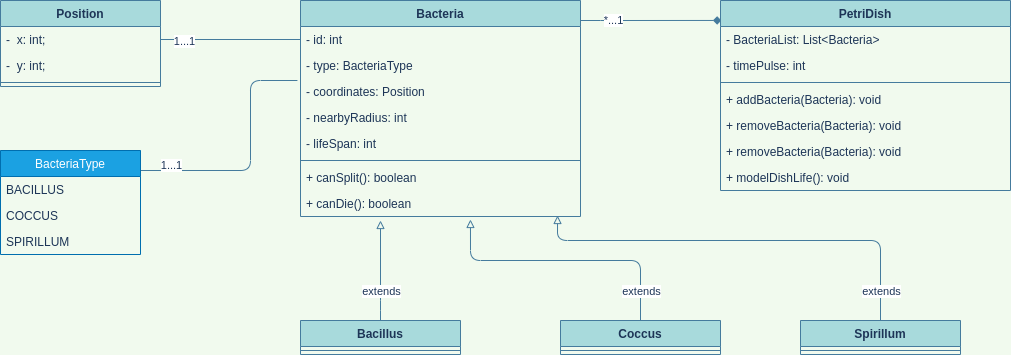

The diagram above was exported from draw.io. Its source (the exported page's mxGraphModel, read from the mxfile embedded in the PNG):
<mxGraphModel dx="1035" dy="594" grid="1" gridSize="10" guides="1" tooltips="1" connect="1" arrows="1" fold="1" page="1" pageScale="1" pageWidth="1169" pageHeight="827" background="#F1FAEE" math="0" shadow="0">
  <root>
    <mxCell id="0" />
    <mxCell id="1" parent="0" />
    <mxCell id="ukIE5cQ0RfOjRPvzJeP--49" style="edgeStyle=orthogonalEdgeStyle;curved=0;rounded=1;sketch=0;orthogonalLoop=1;jettySize=auto;html=1;endArrow=diamond;endFill=1;strokeColor=#457B9D;fillColor=#A8DADC;fontColor=#1D3557;entryX=0.003;entryY=0.105;entryDx=0;entryDy=0;entryPerimeter=0;" edge="1" parent="1" source="ukIE5cQ0RfOjRPvzJeP--5" target="ukIE5cQ0RfOjRPvzJeP--1">
      <mxGeometry relative="1" as="geometry">
        <mxPoint x="750" y="60" as="targetPoint" />
        <Array as="points">
          <mxPoint x="650" y="60" />
          <mxPoint x="650" y="60" />
        </Array>
      </mxGeometry>
    </mxCell>
    <mxCell id="ukIE5cQ0RfOjRPvzJeP--50" value="*...1" style="edgeLabel;html=1;align=center;verticalAlign=middle;resizable=0;points=[];fontColor=#1D3557;" vertex="1" connectable="0" parent="ukIE5cQ0RfOjRPvzJeP--49">
      <mxGeometry x="-0.5369" relative="1" as="geometry">
        <mxPoint as="offset" />
      </mxGeometry>
    </mxCell>
    <mxCell id="ukIE5cQ0RfOjRPvzJeP--5" value="Bacteria" style="swimlane;fontStyle=1;align=center;verticalAlign=top;childLayout=stackLayout;horizontal=1;startSize=26;horizontalStack=0;resizeParent=1;resizeParentMax=0;resizeLast=0;collapsible=1;marginBottom=0;rounded=0;sketch=0;strokeColor=#457B9D;fillColor=#A8DADC;fontColor=#1D3557;" vertex="1" parent="1">
      <mxGeometry x="340" y="40" width="280" height="216" as="geometry" />
    </mxCell>
    <mxCell id="ukIE5cQ0RfOjRPvzJeP--10" value="- id: int" style="text;strokeColor=none;fillColor=none;align=left;verticalAlign=top;spacingLeft=4;spacingRight=4;overflow=hidden;rotatable=0;points=[[0,0.5],[1,0.5]];portConstraint=eastwest;fontColor=#1D3557;" vertex="1" parent="ukIE5cQ0RfOjRPvzJeP--5">
      <mxGeometry y="26" width="280" height="26" as="geometry" />
    </mxCell>
    <mxCell id="ukIE5cQ0RfOjRPvzJeP--36" value="- type: BacteriaType" style="text;strokeColor=none;fillColor=none;align=left;verticalAlign=top;spacingLeft=4;spacingRight=4;overflow=hidden;rotatable=0;points=[[0,0.5],[1,0.5]];portConstraint=eastwest;fontColor=#1D3557;" vertex="1" parent="ukIE5cQ0RfOjRPvzJeP--5">
      <mxGeometry y="52" width="280" height="26" as="geometry" />
    </mxCell>
    <mxCell id="ukIE5cQ0RfOjRPvzJeP--28" value="- coordinates: Position" style="text;strokeColor=none;fillColor=none;align=left;verticalAlign=top;spacingLeft=4;spacingRight=4;overflow=hidden;rotatable=0;points=[[0,0.5],[1,0.5]];portConstraint=eastwest;fontColor=#1D3557;" vertex="1" parent="ukIE5cQ0RfOjRPvzJeP--5">
      <mxGeometry y="78" width="280" height="26" as="geometry" />
    </mxCell>
    <mxCell id="ukIE5cQ0RfOjRPvzJeP--9" value="- nearbyRadius: int" style="text;strokeColor=none;fillColor=none;align=left;verticalAlign=top;spacingLeft=4;spacingRight=4;overflow=hidden;rotatable=0;points=[[0,0.5],[1,0.5]];portConstraint=eastwest;fontColor=#1D3557;" vertex="1" parent="ukIE5cQ0RfOjRPvzJeP--5">
      <mxGeometry y="104" width="280" height="26" as="geometry" />
    </mxCell>
    <mxCell id="ukIE5cQ0RfOjRPvzJeP--6" value="- lifeSpan: int" style="text;strokeColor=none;fillColor=none;align=left;verticalAlign=top;spacingLeft=4;spacingRight=4;overflow=hidden;rotatable=0;points=[[0,0.5],[1,0.5]];portConstraint=eastwest;fontColor=#1D3557;" vertex="1" parent="ukIE5cQ0RfOjRPvzJeP--5">
      <mxGeometry y="130" width="280" height="26" as="geometry" />
    </mxCell>
    <mxCell id="ukIE5cQ0RfOjRPvzJeP--7" value="" style="line;strokeWidth=1;fillColor=none;align=left;verticalAlign=middle;spacingTop=-1;spacingLeft=3;spacingRight=3;rotatable=0;labelPosition=right;points=[];portConstraint=eastwest;strokeColor=#457B9D;fontColor=#1D3557;labelBackgroundColor=#F1FAEE;" vertex="1" parent="ukIE5cQ0RfOjRPvzJeP--5">
      <mxGeometry y="156" width="280" height="8" as="geometry" />
    </mxCell>
    <mxCell id="ukIE5cQ0RfOjRPvzJeP--8" value="+ canSplit(): boolean" style="text;strokeColor=none;fillColor=none;align=left;verticalAlign=top;spacingLeft=4;spacingRight=4;overflow=hidden;rotatable=0;points=[[0,0.5],[1,0.5]];portConstraint=eastwest;fontColor=#1D3557;" vertex="1" parent="ukIE5cQ0RfOjRPvzJeP--5">
      <mxGeometry y="164" width="280" height="26" as="geometry" />
    </mxCell>
    <mxCell id="ukIE5cQ0RfOjRPvzJeP--29" value="+ canDie(): boolean" style="text;strokeColor=none;fillColor=none;align=left;verticalAlign=top;spacingLeft=4;spacingRight=4;overflow=hidden;rotatable=0;points=[[0,0.5],[1,0.5]];portConstraint=eastwest;fontColor=#1D3557;" vertex="1" parent="ukIE5cQ0RfOjRPvzJeP--5">
      <mxGeometry y="190" width="280" height="26" as="geometry" />
    </mxCell>
    <mxCell id="ukIE5cQ0RfOjRPvzJeP--1" value="PetriDish" style="swimlane;fontStyle=1;align=center;verticalAlign=top;childLayout=stackLayout;horizontal=1;startSize=26;horizontalStack=0;resizeParent=1;resizeParentMax=0;resizeLast=0;collapsible=1;marginBottom=0;rounded=0;sketch=0;strokeColor=#457B9D;fillColor=#A8DADC;fontColor=#1D3557;" vertex="1" parent="1">
      <mxGeometry x="760" y="40" width="290" height="190" as="geometry" />
    </mxCell>
    <mxCell id="ukIE5cQ0RfOjRPvzJeP--2" value="- BacteriaList: List&lt;Bacteria&gt;" style="text;strokeColor=none;fillColor=none;align=left;verticalAlign=top;spacingLeft=4;spacingRight=4;overflow=hidden;rotatable=0;points=[[0,0.5],[1,0.5]];portConstraint=eastwest;fontColor=#1D3557;" vertex="1" parent="ukIE5cQ0RfOjRPvzJeP--1">
      <mxGeometry y="26" width="290" height="26" as="geometry" />
    </mxCell>
    <mxCell id="ukIE5cQ0RfOjRPvzJeP--30" value="- timePulse: int" style="text;strokeColor=none;fillColor=none;align=left;verticalAlign=top;spacingLeft=4;spacingRight=4;overflow=hidden;rotatable=0;points=[[0,0.5],[1,0.5]];portConstraint=eastwest;fontColor=#1D3557;" vertex="1" parent="ukIE5cQ0RfOjRPvzJeP--1">
      <mxGeometry y="52" width="290" height="26" as="geometry" />
    </mxCell>
    <mxCell id="ukIE5cQ0RfOjRPvzJeP--3" value="" style="line;strokeWidth=1;fillColor=none;align=left;verticalAlign=middle;spacingTop=-1;spacingLeft=3;spacingRight=3;rotatable=0;labelPosition=right;points=[];portConstraint=eastwest;strokeColor=#457B9D;fontColor=#1D3557;labelBackgroundColor=#F1FAEE;" vertex="1" parent="ukIE5cQ0RfOjRPvzJeP--1">
      <mxGeometry y="78" width="290" height="8" as="geometry" />
    </mxCell>
    <mxCell id="ukIE5cQ0RfOjRPvzJeP--4" value="+ addBacteria(Bacteria): void" style="text;strokeColor=none;fillColor=none;align=left;verticalAlign=top;spacingLeft=4;spacingRight=4;overflow=hidden;rotatable=0;points=[[0,0.5],[1,0.5]];portConstraint=eastwest;fontColor=#1D3557;" vertex="1" parent="ukIE5cQ0RfOjRPvzJeP--1">
      <mxGeometry y="86" width="290" height="26" as="geometry" />
    </mxCell>
    <mxCell id="ukIE5cQ0RfOjRPvzJeP--48" value="+ removeBacteria(Bacteria): void" style="text;strokeColor=none;fillColor=none;align=left;verticalAlign=top;spacingLeft=4;spacingRight=4;overflow=hidden;rotatable=0;points=[[0,0.5],[1,0.5]];portConstraint=eastwest;fontColor=#1D3557;" vertex="1" parent="ukIE5cQ0RfOjRPvzJeP--1">
      <mxGeometry y="112" width="290" height="26" as="geometry" />
    </mxCell>
    <mxCell id="ukIE5cQ0RfOjRPvzJeP--44" value="+ removeBacteria(Bacteria): void" style="text;strokeColor=none;fillColor=none;align=left;verticalAlign=top;spacingLeft=4;spacingRight=4;overflow=hidden;rotatable=0;points=[[0,0.5],[1,0.5]];portConstraint=eastwest;fontColor=#1D3557;" vertex="1" parent="ukIE5cQ0RfOjRPvzJeP--1">
      <mxGeometry y="138" width="290" height="26" as="geometry" />
    </mxCell>
    <mxCell id="ukIE5cQ0RfOjRPvzJeP--31" value="+ modelDishLife(): void" style="text;strokeColor=none;fillColor=none;align=left;verticalAlign=top;spacingLeft=4;spacingRight=4;overflow=hidden;rotatable=0;points=[[0,0.5],[1,0.5]];portConstraint=eastwest;fontColor=#1D3557;" vertex="1" parent="ukIE5cQ0RfOjRPvzJeP--1">
      <mxGeometry y="164" width="290" height="26" as="geometry" />
    </mxCell>
    <mxCell id="ukIE5cQ0RfOjRPvzJeP--11" value="Position" style="swimlane;fontStyle=1;align=center;verticalAlign=top;childLayout=stackLayout;horizontal=1;startSize=26;horizontalStack=0;resizeParent=1;resizeParentMax=0;resizeLast=0;collapsible=1;marginBottom=0;rounded=0;sketch=0;strokeColor=#457B9D;fillColor=#A8DADC;fontColor=#1D3557;" vertex="1" parent="1">
      <mxGeometry x="40" y="40" width="160" height="86" as="geometry" />
    </mxCell>
    <mxCell id="ukIE5cQ0RfOjRPvzJeP--12" value="-  x: int;" style="text;strokeColor=none;fillColor=none;align=left;verticalAlign=top;spacingLeft=4;spacingRight=4;overflow=hidden;rotatable=0;points=[[0,0.5],[1,0.5]];portConstraint=eastwest;fontColor=#1D3557;" vertex="1" parent="ukIE5cQ0RfOjRPvzJeP--11">
      <mxGeometry y="26" width="160" height="26" as="geometry" />
    </mxCell>
    <mxCell id="ukIE5cQ0RfOjRPvzJeP--15" value="-  y: int;" style="text;strokeColor=none;fillColor=none;align=left;verticalAlign=top;spacingLeft=4;spacingRight=4;overflow=hidden;rotatable=0;points=[[0,0.5],[1,0.5]];portConstraint=eastwest;fontColor=#1D3557;" vertex="1" parent="ukIE5cQ0RfOjRPvzJeP--11">
      <mxGeometry y="52" width="160" height="26" as="geometry" />
    </mxCell>
    <mxCell id="ukIE5cQ0RfOjRPvzJeP--13" value="" style="line;strokeWidth=1;fillColor=none;align=left;verticalAlign=middle;spacingTop=-1;spacingLeft=3;spacingRight=3;rotatable=0;labelPosition=right;points=[];portConstraint=eastwest;strokeColor=#457B9D;fontColor=#1D3557;labelBackgroundColor=#F1FAEE;" vertex="1" parent="ukIE5cQ0RfOjRPvzJeP--11">
      <mxGeometry y="78" width="160" height="8" as="geometry" />
    </mxCell>
    <mxCell id="ukIE5cQ0RfOjRPvzJeP--60" style="edgeStyle=orthogonalEdgeStyle;curved=0;rounded=1;sketch=0;orthogonalLoop=1;jettySize=auto;html=1;endArrow=none;endFill=0;strokeColor=#457B9D;fillColor=#A8DADC;fontColor=#1D3557;entryX=-0.011;entryY=1.077;entryDx=0;entryDy=0;entryPerimeter=0;" edge="1" parent="1" source="ukIE5cQ0RfOjRPvzJeP--32" target="ukIE5cQ0RfOjRPvzJeP--36">
      <mxGeometry relative="1" as="geometry">
        <mxPoint x="330" y="116" as="targetPoint" />
        <Array as="points">
          <mxPoint x="290" y="210" />
          <mxPoint x="290" y="120" />
        </Array>
      </mxGeometry>
    </mxCell>
    <mxCell id="ukIE5cQ0RfOjRPvzJeP--61" value="1...1" style="edgeLabel;html=1;align=center;verticalAlign=middle;resizable=0;points=[];fontColor=#1D3557;" vertex="1" connectable="0" parent="ukIE5cQ0RfOjRPvzJeP--60">
      <mxGeometry x="0.0062" y="-54" relative="1" as="geometry">
        <mxPoint x="-134" y="8" as="offset" />
      </mxGeometry>
    </mxCell>
    <mxCell id="ukIE5cQ0RfOjRPvzJeP--32" value="BacteriaType" style="swimlane;fontStyle=0;childLayout=stackLayout;horizontal=1;startSize=26;horizontalStack=0;resizeParent=1;resizeParentMax=0;resizeLast=0;collapsible=1;marginBottom=0;rounded=0;sketch=0;strokeColor=#006EAF;fontColor=#ffffff;fillColor=#1ba1e2;" vertex="1" parent="1">
      <mxGeometry x="40" y="190" width="140" height="104" as="geometry" />
    </mxCell>
    <mxCell id="ukIE5cQ0RfOjRPvzJeP--33" value="BACILLUS" style="text;strokeColor=none;fillColor=none;align=left;verticalAlign=top;spacingLeft=4;spacingRight=4;overflow=hidden;rotatable=0;points=[[0,0.5],[1,0.5]];portConstraint=eastwest;fontColor=#1D3557;" vertex="1" parent="ukIE5cQ0RfOjRPvzJeP--32">
      <mxGeometry y="26" width="140" height="26" as="geometry" />
    </mxCell>
    <mxCell id="ukIE5cQ0RfOjRPvzJeP--34" value="COCCUS" style="text;strokeColor=none;fillColor=none;align=left;verticalAlign=top;spacingLeft=4;spacingRight=4;overflow=hidden;rotatable=0;points=[[0,0.5],[1,0.5]];portConstraint=eastwest;fontColor=#1D3557;" vertex="1" parent="ukIE5cQ0RfOjRPvzJeP--32">
      <mxGeometry y="52" width="140" height="26" as="geometry" />
    </mxCell>
    <mxCell id="ukIE5cQ0RfOjRPvzJeP--35" value="SPIRILLUM" style="text;strokeColor=none;fillColor=none;align=left;verticalAlign=top;spacingLeft=4;spacingRight=4;overflow=hidden;rotatable=0;points=[[0,0.5],[1,0.5]];portConstraint=eastwest;fontColor=#1D3557;" vertex="1" parent="ukIE5cQ0RfOjRPvzJeP--32">
      <mxGeometry y="78" width="140" height="26" as="geometry" />
    </mxCell>
    <mxCell id="ukIE5cQ0RfOjRPvzJeP--52" style="edgeStyle=orthogonalEdgeStyle;curved=0;rounded=1;sketch=0;orthogonalLoop=1;jettySize=auto;html=1;endArrow=block;endFill=0;strokeColor=#457B9D;fillColor=#A8DADC;fontColor=#1D3557;" edge="1" parent="1" source="ukIE5cQ0RfOjRPvzJeP--16">
      <mxGeometry relative="1" as="geometry">
        <mxPoint x="420" y="260" as="targetPoint" />
        <Array as="points">
          <mxPoint x="420" y="340" />
          <mxPoint x="420" y="340" />
        </Array>
      </mxGeometry>
    </mxCell>
    <mxCell id="ukIE5cQ0RfOjRPvzJeP--53" value="extends" style="edgeLabel;html=1;align=center;verticalAlign=middle;resizable=0;points=[];fontColor=#1D3557;" vertex="1" connectable="0" parent="ukIE5cQ0RfOjRPvzJeP--52">
      <mxGeometry x="-0.26" y="-5" relative="1" as="geometry">
        <mxPoint x="-5" y="7" as="offset" />
      </mxGeometry>
    </mxCell>
    <mxCell id="ukIE5cQ0RfOjRPvzJeP--16" value="Bacillus" style="swimlane;fontStyle=1;align=center;verticalAlign=top;childLayout=stackLayout;horizontal=1;startSize=26;horizontalStack=0;resizeParent=1;resizeParentMax=0;resizeLast=0;collapsible=1;marginBottom=0;rounded=0;sketch=0;strokeColor=#457B9D;fillColor=#A8DADC;fontColor=#1D3557;" vertex="1" parent="1">
      <mxGeometry x="340" y="360" width="160" height="34" as="geometry" />
    </mxCell>
    <mxCell id="ukIE5cQ0RfOjRPvzJeP--18" value="" style="line;strokeWidth=1;fillColor=none;align=left;verticalAlign=middle;spacingTop=-1;spacingLeft=3;spacingRight=3;rotatable=0;labelPosition=right;points=[];portConstraint=eastwest;strokeColor=#457B9D;fontColor=#1D3557;labelBackgroundColor=#F1FAEE;" vertex="1" parent="ukIE5cQ0RfOjRPvzJeP--16">
      <mxGeometry y="26" width="160" height="8" as="geometry" />
    </mxCell>
    <mxCell id="ukIE5cQ0RfOjRPvzJeP--54" style="edgeStyle=orthogonalEdgeStyle;curved=0;rounded=1;sketch=0;orthogonalLoop=1;jettySize=auto;html=1;entryX=0.607;entryY=1.115;entryDx=0;entryDy=0;entryPerimeter=0;endArrow=block;endFill=0;strokeColor=#457B9D;fillColor=#A8DADC;fontColor=#1D3557;" edge="1" parent="1" source="ukIE5cQ0RfOjRPvzJeP--20" target="ukIE5cQ0RfOjRPvzJeP--29">
      <mxGeometry relative="1" as="geometry">
        <Array as="points">
          <mxPoint x="680" y="300" />
          <mxPoint x="510" y="300" />
        </Array>
      </mxGeometry>
    </mxCell>
    <mxCell id="ukIE5cQ0RfOjRPvzJeP--55" value="extends" style="edgeLabel;html=1;align=center;verticalAlign=middle;resizable=0;points=[];fontColor=#1D3557;" vertex="1" connectable="0" parent="ukIE5cQ0RfOjRPvzJeP--54">
      <mxGeometry x="-0.8598" y="-1" relative="1" as="geometry">
        <mxPoint x="-1" y="-11" as="offset" />
      </mxGeometry>
    </mxCell>
    <mxCell id="ukIE5cQ0RfOjRPvzJeP--20" value="Coccus" style="swimlane;fontStyle=1;align=center;verticalAlign=top;childLayout=stackLayout;horizontal=1;startSize=26;horizontalStack=0;resizeParent=1;resizeParentMax=0;resizeLast=0;collapsible=1;marginBottom=0;rounded=0;sketch=0;strokeColor=#457B9D;fillColor=#A8DADC;fontColor=#1D3557;" vertex="1" parent="1">
      <mxGeometry x="600" y="360" width="160" height="34" as="geometry" />
    </mxCell>
    <mxCell id="ukIE5cQ0RfOjRPvzJeP--22" value="" style="line;strokeWidth=1;fillColor=none;align=left;verticalAlign=middle;spacingTop=-1;spacingLeft=3;spacingRight=3;rotatable=0;labelPosition=right;points=[];portConstraint=eastwest;strokeColor=#457B9D;fontColor=#1D3557;labelBackgroundColor=#F1FAEE;" vertex="1" parent="ukIE5cQ0RfOjRPvzJeP--20">
      <mxGeometry y="26" width="160" height="8" as="geometry" />
    </mxCell>
    <mxCell id="ukIE5cQ0RfOjRPvzJeP--56" style="edgeStyle=orthogonalEdgeStyle;curved=0;rounded=1;sketch=0;orthogonalLoop=1;jettySize=auto;html=1;entryX=0.918;entryY=0.962;entryDx=0;entryDy=0;entryPerimeter=0;endArrow=block;endFill=0;strokeColor=#457B9D;fillColor=#A8DADC;fontColor=#1D3557;" edge="1" parent="1" source="ukIE5cQ0RfOjRPvzJeP--24" target="ukIE5cQ0RfOjRPvzJeP--29">
      <mxGeometry relative="1" as="geometry">
        <Array as="points">
          <mxPoint x="920" y="280" />
          <mxPoint x="597" y="280" />
        </Array>
      </mxGeometry>
    </mxCell>
    <mxCell id="ukIE5cQ0RfOjRPvzJeP--57" value="extends" style="edgeLabel;html=1;align=center;verticalAlign=middle;resizable=0;points=[];fontColor=#1D3557;" vertex="1" connectable="0" parent="ukIE5cQ0RfOjRPvzJeP--56">
      <mxGeometry x="-0.8925" y="-1" relative="1" as="geometry">
        <mxPoint x="-1" y="-7" as="offset" />
      </mxGeometry>
    </mxCell>
    <mxCell id="ukIE5cQ0RfOjRPvzJeP--24" value="Spirillum" style="swimlane;fontStyle=1;align=center;verticalAlign=top;childLayout=stackLayout;horizontal=1;startSize=26;horizontalStack=0;resizeParent=1;resizeParentMax=0;resizeLast=0;collapsible=1;marginBottom=0;rounded=0;sketch=0;strokeColor=#457B9D;fillColor=#A8DADC;fontColor=#1D3557;" vertex="1" parent="1">
      <mxGeometry x="840" y="360" width="160" height="34" as="geometry" />
    </mxCell>
    <mxCell id="ukIE5cQ0RfOjRPvzJeP--26" value="" style="line;strokeWidth=1;fillColor=none;align=left;verticalAlign=middle;spacingTop=-1;spacingLeft=3;spacingRight=3;rotatable=0;labelPosition=right;points=[];portConstraint=eastwest;strokeColor=#457B9D;fontColor=#1D3557;labelBackgroundColor=#F1FAEE;" vertex="1" parent="ukIE5cQ0RfOjRPvzJeP--24">
      <mxGeometry y="26" width="160" height="8" as="geometry" />
    </mxCell>
    <mxCell id="ukIE5cQ0RfOjRPvzJeP--58" style="edgeStyle=orthogonalEdgeStyle;curved=0;rounded=1;sketch=0;orthogonalLoop=1;jettySize=auto;html=1;endArrow=none;endFill=0;strokeColor=#457B9D;fillColor=#A8DADC;fontColor=#1D3557;" edge="1" parent="1" source="ukIE5cQ0RfOjRPvzJeP--12" target="ukIE5cQ0RfOjRPvzJeP--10">
      <mxGeometry relative="1" as="geometry" />
    </mxCell>
    <mxCell id="ukIE5cQ0RfOjRPvzJeP--59" value="1...1" style="edgeLabel;html=1;align=center;verticalAlign=middle;resizable=0;points=[];fontColor=#1D3557;" vertex="1" connectable="0" parent="ukIE5cQ0RfOjRPvzJeP--58">
      <mxGeometry x="-0.6714" y="-1" relative="1" as="geometry">
        <mxPoint as="offset" />
      </mxGeometry>
    </mxCell>
  </root>
</mxGraphModel>